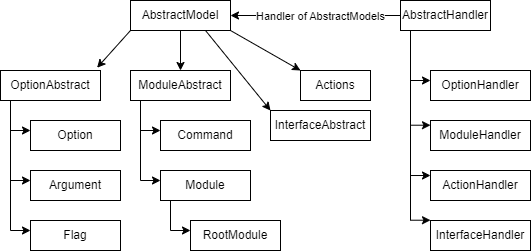

The diagram above was exported from draw.io. Its source (the exported page's mxGraphModel, read from the mxfile embedded in the PNG):
<mxGraphModel dx="2478" dy="1233" grid="1" gridSize="10" guides="1" tooltips="1" connect="1" arrows="1" fold="1" page="1" pageScale="1" pageWidth="850" pageHeight="1100" math="0" shadow="0">
  <root>
    <mxCell id="0" />
    <mxCell id="1" parent="0" />
    <mxCell id="39" style="edgeStyle=none;html=1;exitX=0;exitY=1;exitDx=0;exitDy=0;entryX=0.966;entryY=-0.093;entryDx=0;entryDy=0;entryPerimeter=0;" edge="1" parent="1" source="7" target="24">
      <mxGeometry relative="1" as="geometry" />
    </mxCell>
    <mxCell id="40" style="edgeStyle=none;html=1;exitX=0.5;exitY=1;exitDx=0;exitDy=0;entryX=0.5;entryY=0;entryDx=0;entryDy=0;" edge="1" parent="1" source="7" target="10">
      <mxGeometry relative="1" as="geometry" />
    </mxCell>
    <mxCell id="41" style="edgeStyle=none;html=1;exitX=1;exitY=1;exitDx=0;exitDy=0;entryX=0;entryY=0;entryDx=0;entryDy=0;" edge="1" parent="1" source="7" target="33">
      <mxGeometry relative="1" as="geometry" />
    </mxCell>
    <mxCell id="42" style="edgeStyle=none;html=1;exitX=0.75;exitY=1;exitDx=0;exitDy=0;entryX=0;entryY=0;entryDx=0;entryDy=0;" edge="1" parent="1" source="7" target="37">
      <mxGeometry relative="1" as="geometry" />
    </mxCell>
    <mxCell id="7" value="AbstractModel" style="rounded=0;whiteSpace=wrap;html=1;" vertex="1" parent="1">
      <mxGeometry x="290" y="425" width="100" height="30" as="geometry" />
    </mxCell>
    <mxCell id="22" value="" style="group" vertex="1" connectable="0" parent="1">
      <mxGeometry x="290" y="495" width="150" height="180" as="geometry" />
    </mxCell>
    <mxCell id="10" value="ModuleAbstract" style="rounded=0;whiteSpace=wrap;html=1;" vertex="1" parent="22">
      <mxGeometry width="100" height="30" as="geometry" />
    </mxCell>
    <mxCell id="12" value="Command" style="rounded=0;whiteSpace=wrap;html=1;" vertex="1" parent="22">
      <mxGeometry x="30" y="50" width="90" height="30" as="geometry" />
    </mxCell>
    <mxCell id="13" value="Module" style="rounded=0;whiteSpace=wrap;html=1;" vertex="1" parent="22">
      <mxGeometry x="30" y="100" width="90" height="30" as="geometry" />
    </mxCell>
    <mxCell id="14" value="RootModule" style="rounded=0;whiteSpace=wrap;html=1;" vertex="1" parent="22">
      <mxGeometry x="60" y="150" width="90" height="30" as="geometry" />
    </mxCell>
    <mxCell id="16" value="" style="endArrow=none;html=1;" edge="1" parent="22">
      <mxGeometry width="50" height="50" relative="1" as="geometry">
        <mxPoint x="10" y="110" as="sourcePoint" />
        <mxPoint x="10" y="30" as="targetPoint" />
      </mxGeometry>
    </mxCell>
    <mxCell id="17" value="" style="endArrow=classic;html=1;" edge="1" parent="22">
      <mxGeometry width="50" height="50" relative="1" as="geometry">
        <mxPoint x="10" y="60" as="sourcePoint" />
        <mxPoint x="30" y="60" as="targetPoint" />
      </mxGeometry>
    </mxCell>
    <mxCell id="18" value="" style="endArrow=classic;html=1;" edge="1" parent="22">
      <mxGeometry width="50" height="50" relative="1" as="geometry">
        <mxPoint x="10" y="110" as="sourcePoint" />
        <mxPoint x="30" y="110" as="targetPoint" />
      </mxGeometry>
    </mxCell>
    <mxCell id="19" value="" style="endArrow=none;html=1;" edge="1" parent="22">
      <mxGeometry width="50" height="50" relative="1" as="geometry">
        <mxPoint x="40" y="160" as="sourcePoint" />
        <mxPoint x="40" y="130" as="targetPoint" />
      </mxGeometry>
    </mxCell>
    <mxCell id="20" value="" style="endArrow=classic;html=1;" edge="1" parent="22">
      <mxGeometry width="50" height="50" relative="1" as="geometry">
        <mxPoint x="40" y="160" as="sourcePoint" />
        <mxPoint x="60" y="160" as="targetPoint" />
      </mxGeometry>
    </mxCell>
    <mxCell id="33" value="Actions" style="rounded=0;whiteSpace=wrap;html=1;" vertex="1" parent="1">
      <mxGeometry x="460" y="495" width="70" height="30" as="geometry" />
    </mxCell>
    <mxCell id="37" value="InterfaceAbstract" style="rounded=0;whiteSpace=wrap;html=1;" vertex="1" parent="1">
      <mxGeometry x="430" y="535" width="100" height="30" as="geometry" />
    </mxCell>
    <mxCell id="24" value="OptionAbstract" style="rounded=0;whiteSpace=wrap;html=1;" vertex="1" parent="1">
      <mxGeometry x="160" y="495" width="100" height="30" as="geometry" />
    </mxCell>
    <mxCell id="25" value="Option" style="rounded=0;whiteSpace=wrap;html=1;" vertex="1" parent="1">
      <mxGeometry x="190" y="545" width="90" height="30" as="geometry" />
    </mxCell>
    <mxCell id="26" value="Argument" style="rounded=0;whiteSpace=wrap;html=1;" vertex="1" parent="1">
      <mxGeometry x="190" y="595" width="90" height="30" as="geometry" />
    </mxCell>
    <mxCell id="27" value="Flag" style="rounded=0;whiteSpace=wrap;html=1;" vertex="1" parent="1">
      <mxGeometry x="190" y="645" width="90" height="30" as="geometry" />
    </mxCell>
    <mxCell id="28" value="" style="endArrow=none;html=1;" edge="1" parent="1">
      <mxGeometry width="50" height="50" relative="1" as="geometry">
        <mxPoint x="170" y="655" as="sourcePoint" />
        <mxPoint x="170" y="525" as="targetPoint" />
      </mxGeometry>
    </mxCell>
    <mxCell id="29" value="" style="endArrow=classic;html=1;" edge="1" parent="1">
      <mxGeometry width="50" height="50" relative="1" as="geometry">
        <mxPoint x="170" y="555" as="sourcePoint" />
        <mxPoint x="190" y="555" as="targetPoint" />
      </mxGeometry>
    </mxCell>
    <mxCell id="30" value="" style="endArrow=classic;html=1;" edge="1" parent="1">
      <mxGeometry width="50" height="50" relative="1" as="geometry">
        <mxPoint x="170" y="605" as="sourcePoint" />
        <mxPoint x="190" y="605" as="targetPoint" />
      </mxGeometry>
    </mxCell>
    <mxCell id="32" value="" style="endArrow=classic;html=1;" edge="1" parent="1">
      <mxGeometry width="50" height="50" relative="1" as="geometry">
        <mxPoint x="170" y="655" as="sourcePoint" />
        <mxPoint x="190" y="655" as="targetPoint" />
      </mxGeometry>
    </mxCell>
    <mxCell id="50" value="" style="endArrow=classic;html=1;entryX=1;entryY=0.5;entryDx=0;entryDy=0;exitX=0;exitY=0.5;exitDx=0;exitDy=0;" edge="1" parent="1" source="9" target="7">
      <mxGeometry width="50" height="50" relative="1" as="geometry">
        <mxPoint x="470" y="525" as="sourcePoint" />
        <mxPoint x="520" y="475" as="targetPoint" />
      </mxGeometry>
    </mxCell>
    <mxCell id="51" value="Handler of AbstractModels" style="edgeLabel;html=1;align=center;verticalAlign=middle;resizable=0;points=[];" vertex="1" connectable="0" parent="50">
      <mxGeometry x="-0.2813" relative="1" as="geometry">
        <mxPoint x="-19" as="offset" />
      </mxGeometry>
    </mxCell>
    <mxCell id="52" value="" style="group" vertex="1" connectable="0" parent="1">
      <mxGeometry x="560" y="425" width="130" height="250" as="geometry" />
    </mxCell>
    <mxCell id="9" value="AbstractHandler" style="rounded=0;whiteSpace=wrap;html=1;" vertex="1" parent="52">
      <mxGeometry width="90" height="30" as="geometry" />
    </mxCell>
    <mxCell id="11" value="ModuleHandler" style="rounded=0;whiteSpace=wrap;html=1;" vertex="1" parent="52">
      <mxGeometry x="30" y="120" width="100" height="30" as="geometry" />
    </mxCell>
    <mxCell id="34" value="OptionHandler" style="rounded=0;whiteSpace=wrap;html=1;" vertex="1" parent="52">
      <mxGeometry x="30" y="70" width="100" height="30" as="geometry" />
    </mxCell>
    <mxCell id="35" value="ActionHandler" style="rounded=0;whiteSpace=wrap;html=1;" vertex="1" parent="52">
      <mxGeometry x="30" y="170" width="100" height="30" as="geometry" />
    </mxCell>
    <mxCell id="38" value="InterfaceHandler" style="rounded=0;whiteSpace=wrap;html=1;" vertex="1" parent="52">
      <mxGeometry x="30" y="220" width="100" height="30" as="geometry" />
    </mxCell>
    <mxCell id="44" value="" style="endArrow=none;html=1;" edge="1" parent="52">
      <mxGeometry width="50" height="50" relative="1" as="geometry">
        <mxPoint x="10" y="220" as="sourcePoint" />
        <mxPoint x="10" y="30" as="targetPoint" />
      </mxGeometry>
    </mxCell>
    <mxCell id="45" value="" style="endArrow=classic;html=1;" edge="1" parent="52">
      <mxGeometry width="50" height="50" relative="1" as="geometry">
        <mxPoint x="10" y="80" as="sourcePoint" />
        <mxPoint x="30" y="80" as="targetPoint" />
      </mxGeometry>
    </mxCell>
    <mxCell id="46" value="" style="endArrow=classic;html=1;" edge="1" parent="52">
      <mxGeometry width="50" height="50" relative="1" as="geometry">
        <mxPoint x="10" y="124.71000000000001" as="sourcePoint" />
        <mxPoint x="30" y="124.71000000000001" as="targetPoint" />
      </mxGeometry>
    </mxCell>
    <mxCell id="47" value="" style="endArrow=classic;html=1;" edge="1" parent="52">
      <mxGeometry width="50" height="50" relative="1" as="geometry">
        <mxPoint x="10" y="175.01" as="sourcePoint" />
        <mxPoint x="30" y="175.01" as="targetPoint" />
      </mxGeometry>
    </mxCell>
    <mxCell id="48" value="" style="endArrow=classic;html=1;" edge="1" parent="52">
      <mxGeometry width="50" height="50" relative="1" as="geometry">
        <mxPoint x="10" y="219.72000000000003" as="sourcePoint" />
        <mxPoint x="30" y="219.72000000000003" as="targetPoint" />
      </mxGeometry>
    </mxCell>
  </root>
</mxGraphModel>